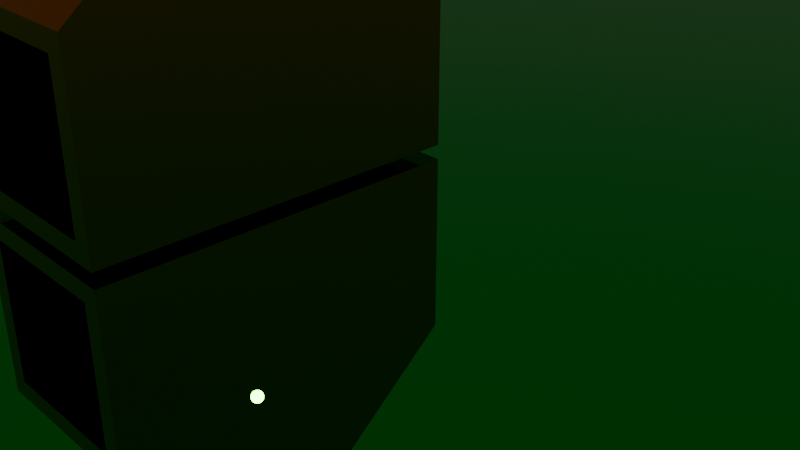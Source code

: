 # Source: saad_workshop.blend  (saved by Blender 4.1.24; exported with 4.5.12 LTS)
import bpy
from mathutils import Matrix  # noqa: F401  (used for matrix-valued properties, if any)

bpy.ops.wm.read_factory_settings(use_empty=True)
scene = bpy.context.scene
scene.name = 'Scene'

# ---- collections
col_collection = bpy.data.collections.new('Collection'); scene.collection.children.link(col_collection)

# ---- materials (node trees are filled in below, after node groups)
mat_material = bpy.data.materials.new('Material')
mat_material.alpha_threshold = 0.0
mat_material.use_transparent_shadow = False
mat_material.roughness = 0.5
mat_material.line_color = (0.0, 0.0, 0.0, 1.0)
mat_material_004 = bpy.data.materials.new('Material.004')
mat_material_004.use_transparent_shadow = False
mat_material_001 = bpy.data.materials.new('Material.001')
mat_material_001.use_transparent_shadow = False
mat_material_003 = bpy.data.materials.new('Material.003')
mat_material_003.use_transparent_shadow = False

# ---- material node trees
mat_material.use_nodes = True; mat_material.node_tree.nodes.clear()
_N = mat_material.node_tree.nodes; _L = mat_material.node_tree.links
n0 = _N.new('ShaderNodeOutputMaterial'); n0.name = 'Material Output'; n0.location = (300, 300)
n1 = _N.new('ShaderNodeBsdfPrincipled'); n1.name = 'Principled BSDF'; n1.location = (10, 300)
n1.inputs[0].default_value = (0.8009, 0.2297, 0.0, 1.0)
n1.inputs[1].default_value = 1.0
n1.inputs[2].default_value = 0.0
n1.inputs[3].default_value = 1.45
_L.new(n1.outputs[0], n0.inputs[0])
n0.is_active_output = True
mat_material_004.use_nodes = True; mat_material_004.node_tree.nodes.clear()
_N = mat_material_004.node_tree.nodes; _L = mat_material_004.node_tree.links
n0 = _N.new('ShaderNodeBsdfPrincipled'); n0.name = 'Principled BSDF'; n0.location = (10, 300)
n0.inputs[0].default_value = (0.8013, 0.7691, 0.729, 1.0)
n0.inputs[1].default_value = 1.0
n0.inputs[2].default_value = 0.0
n1 = _N.new('ShaderNodeOutputMaterial'); n1.name = 'Material Output'; n1.location = (300, 300)
_L.new(n0.outputs[0], n1.inputs[0])
n1.is_active_output = True
mat_material_001.use_nodes = True; mat_material_001.node_tree.nodes.clear()
_N = mat_material_001.node_tree.nodes; _L = mat_material_001.node_tree.links
n0 = _N.new('ShaderNodeBsdfPrincipled'); n0.name = 'Principled BSDF'; n0.location = (10, 300)
n0.inputs[0].default_value = (0.00494, 0.8004, 0.0433, 1.0)
n0.inputs[1].default_value = 1.0
n0.inputs[2].default_value = 0.0
n1 = _N.new('ShaderNodeOutputMaterial'); n1.name = 'Material Output'; n1.location = (300, 300)
_L.new(n0.outputs[0], n1.inputs[0])
n1.is_active_output = True
mat_material_003.use_nodes = True; mat_material_003.node_tree.nodes.clear()
_N = mat_material_003.node_tree.nodes; _L = mat_material_003.node_tree.links
n0 = _N.new('ShaderNodeBsdfPrincipled'); n0.name = 'Principled BSDF'; n0.location = (10, 300)
n0.inputs[0].default_value = (0.0, 0.0, 0.0, 1.0)
n0.inputs[1].default_value = 0.8346
n0.inputs[2].default_value = 0.0
n1 = _N.new('ShaderNodeOutputMaterial'); n1.name = 'Material Output'; n1.location = (300, 300)
_L.new(n0.outputs[0], n1.inputs[0])
n1.is_active_output = True

# ---- world
world_world = bpy.data.worlds.new('World'); scene.world = world_world
world_world.use_nodes = True; world_world.node_tree.nodes.clear()
_N = world_world.node_tree.nodes; _L = world_world.node_tree.links
n0 = _N.new('ShaderNodeOutputWorld'); n0.name = 'World Output'; n0.location = (300, 300)
n1 = _N.new('ShaderNodeBackground'); n1.name = 'Background'; n1.location = (10, 300)
n1.inputs[0].default_value = (0.05088, 0.05088, 0.05088, 1.0)
_L.new(n1.outputs[0], n0.inputs[0])
n0.is_active_output = True
world_world.color = (0.05088, 0.05088, 0.05088)
world_world.use_sun_shadow = False
world_world.sun_shadow_jitter_overblur = 0.0

# ---- cameras
cam_camera = bpy.data.cameras.new('Camera')
cam_camera.clip_end = 100.0
cam_camera.ortho_scale = 7.314

# ---- lights
light_light = bpy.data.lights.new('Light', 'POINT')
light_light.transmission_factor = 0.0
light_light.energy = 1000.0
light_light.shadow_soft_size = 0.1
light_light.shadow_maximum_resolution = 0.006
light_light.use_absolute_resolution = True

# ---- meshes
me_cube = bpy.data.meshes.new('Cube')
me_cube.from_pydata([(0.7803, 1.0, 0.7803), (0.7803, 1.0, -0.7803), (1.0, -1.0, 2.668), (1.0, -1.0, -1.0), (-0.7803, 1.0, 0.7803), (-0.7803, 1.0, -0.7803), (-1.0, -1.0, 2.668), (-1.0, -1.0, -1.0), (-0.7908, -2.955, -0.7908), (-0.7908, -2.955, 0.7908), (0.7908, -2.955, 0.7908), (0.7908, -2.955, -0.7908), (-1.0, -2.955, -1.0), (-1.0, -2.955, 1.0), (1.0, -2.955, 1.0), (1.0, -2.955, -1.0), (-0.7908, -0.525, -0.7908), (-0.7908, -0.525, 0.7908), (0.7908, -0.525, 0.7908), (0.7908, -0.525, -0.7908), (-0.7908, -1.663, -0.7908), (-0.7908, -1.663, 0.7908), (0.7908, -1.663, 0.7908), (0.7908, -1.663, -0.7908), (-0.7908, -1.652, -0.7908), (-0.7908, -1.652, 0.7908), (0.7908, -1.652, 0.7908), (0.7908, -1.652, -0.7908), (-0.7908, -1.652, -0.03279), (-0.7908, -1.652, 0.03279), (0.7908, -1.652, 0.03279), (0.7908, -1.652, -0.03279), (-0.03279, -1.652, 0.7908), (0.03279, -1.652, 0.7908), (0.03279, -1.652, -0.7908), (-0.03279, -1.652, -0.7908), (-0.03279, -1.652, 0.03279), (-0.03279, -1.652, -0.03279), (0.03279, -1.652, -0.03279), (0.03279, -1.652, 0.03279), (1.0, 1.0, -1.0), (-1.0, 1.0, -1.0), (1.0, 1.0, 1.0), (-1.0, 1.0, 1.0), (-0.05774, 1.0, -0.7803), (0.05774, 1.0, -0.7803), (0.7803, 1.0, -0.05774), (0.7803, 1.0, 0.05774), (-0.7803, 1.0, 0.05774), (-0.7803, 1.0, -0.05774), (0.05774, 1.0, 0.7803), (-0.05774, 1.0, 0.7803), (0.05774, 1.0, 0.05774), (0.05774, 1.0, -0.05774), (-0.05774, 1.0, -0.05774), (-0.05774, 1.0, 0.05774), (-1.0, -1.6, -1.0), (-1.0, -2.262, -1.0), (-1.0, -1.6, 0.1923), (-1.0, -2.262, 0.1922), (-0.8232, -1.6, -1.0), (-0.8232, -2.262, -1.0), (-0.8232, -1.6, 0.1923), (-0.8232, -2.262, 0.1922)], [], [(42, 43, 6, 2), (6, 7, 56, 58, 59, 57, 12, 13), (7, 6, 43, 41), (41, 40, 3, 7), (40, 42, 2, 3), (4, 48, 49, 5, 41, 43), (11, 10, 18, 19), (7, 3, 15, 12, 57, 56), (2, 6, 13, 14), (3, 2, 14, 15), (8, 9, 13, 12), (10, 11, 15, 14), (9, 10, 14, 13), (11, 8, 12, 15), (18, 17, 21, 22), (10, 9, 17, 18), (9, 8, 16, 17), (8, 11, 19, 16), (17, 16, 20, 21), (16, 19, 23, 20), (19, 18, 22, 23), (20, 23, 27, 34, 35, 24), (23, 22, 26, 30, 31, 27), (22, 21, 25, 32, 33, 26), (36, 37, 38, 39), (36, 29, 28, 37), (30, 39, 38, 31), (37, 35, 34, 38), (32, 36, 39, 33), (21, 20, 24, 28, 29, 25), (1, 46, 47, 0, 42, 40), (5, 44, 45, 1, 40, 41), (0, 50, 51, 4, 43, 42), (52, 53, 54, 55), (52, 47, 46, 53), (48, 55, 54, 49), (53, 45, 44, 54), (50, 52, 55, 51), (61, 63, 62, 60), (59, 58, 62, 63), (56, 57, 61, 60), (57, 59, 63, 61), (58, 56, 60, 62)])
me_cube.polygons.foreach_set('material_index', [0, 0, 0, 0, 0, 0, 0, 0, 0, 0, 0, 0, 0, 0, 0, 0, 0, 0, 0, 0, 0, 0, 0, 0, 0, 0, 0, 0, 0, 0, 0, 0, 0, 0, 0, 0, 0, 0, 1, 0, 0, 0, 0])
_uv = me_cube.uv_layers.new(name='UVMap')
_uv.uv.foreach_set('vector', [0.625, 0.5, 0.875, 0.5, 0.875, 0.75, 0.625, 0.75, 0.625, 0.0, 0.375, 0.0, 0.375, 0.0, 0.4747, 0.0, 0.4966, 0.0, 0.375, 0.0, 0.375, 0.0, 0.625, 0.0, 0.375, 0.0, 0.625, 0.0, 0.625, 0.25, 0.375, 0.25, 0.125, 0.5, 0.375, 0.5, 0.375, 0.75, 0.125, 0.75, 0.375, 0.5, 0.625, 0.5, 0.625, 0.75, 0.375, 0.75, 0.5975, 0.2775, 0.5072, 0.2775, 0.4928, 0.2775, 0.4025, 0.2775, 0.375, 0.25, 0.625, 0.25, 0.4012, 0.7762, 0.5988, 0.7762, 0.5988, 0.7762, 0.4012, 0.7762, 0.125, 0.75, 0.375, 0.75, 0.375, 0.75, 0.125, 0.75, 0.125, 0.75, 0.125, 0.75, 0.625, 0.75, 0.875, 0.75, 0.875, 0.75, 0.625, 0.75, 0.375, 0.75, 0.625, 0.75, 0.625, 0.75, 0.375, 0.75, 0.4012, 0.9738, 0.5988, 0.9738, 0.625, 1.0, 0.375, 1.0, 0.5988, 0.7762, 0.4012, 0.7762, 0.375, 0.75, 0.625, 0.75, 0.5988, 0.9738, 0.5988, 0.7762, 0.625, 0.75, 0.625, 1.0, 0.4012, 0.7762, 0.4012, 0.9738, 0.375, 1.0, 0.375, 0.75, 0.5988, 0.7762, 0.5988, 0.9738, 0.5988, 0.9738, 0.5988, 0.7762, 0.5988, 0.7762, 0.5988, 0.9738, 0.5988, 0.9738, 0.5988, 0.7762, 0.5988, 0.9738, 0.4012, 0.9738, 0.4012, 0.9738, 0.5988, 0.9738, 0.4012, 0.9738, 0.4012, 0.7762, 0.4012, 0.7762, 0.4012, 0.9738, 0.5988, 0.9738, 0.4012, 0.9738, 0.4012, 0.9738, 0.5988, 0.9738, 0.4012, 0.9738, 0.4012, 0.7762, 0.4012, 0.7762, 0.4012, 0.9738, 0.4012, 0.7762, 0.5988, 0.7762, 0.5988, 0.7762, 0.4012, 0.7762, 0.4012, 0.9738, 0.4012, 0.7762, 0.4012, 0.7762, 0.4012, 0.8709, 0.4012, 0.8791, 0.4012, 0.9738, 0.4012, 0.7762, 0.5988, 0.7762, 0.5988, 0.7762, 0.5041, 0.7762, 0.4959, 0.7762, 0.4012, 0.7762, 0.5988, 0.7762, 0.5988, 0.9738, 0.5988, 0.9738, 0.5988, 0.8791, 0.5988, 0.8709, 0.5988, 0.7762, 0.5041, 0.8791, 0.4959, 0.8791, 0.4959, 0.8709, 0.5041, 0.8709, 0.5041, 0.8791, 0.5041, 0.9738, 0.4959, 0.9738, 0.4959, 0.8791, 0.5041, 0.7762, 0.5041, 0.8709, 0.4959, 0.8709, 0.4959, 0.7762, 0.4959, 0.8791, 0.4012, 0.8791, 0.4012, 0.8709, 0.4959, 0.8709, 0.5988, 0.8791, 0.5041, 0.8791, 0.5041, 0.8709, 0.5988, 0.8709, 0.5988, 0.9738, 0.4012, 0.9738, 0.4012, 0.9738, 0.4959, 0.9738, 0.5041, 0.9738, 0.5988, 0.9738, 0.4025, 0.4725, 0.4928, 0.4725, 0.5072, 0.4725, 0.5975, 0.4725, 0.625, 0.5, 0.375, 0.5, 0.4025, 0.2775, 0.4025, 0.3678, 0.4025, 0.3822, 0.4025, 0.4725, 0.375, 0.5, 0.375, 0.25, 0.5975, 0.4725, 0.5975, 0.3822, 0.5975, 0.3678, 0.5975, 0.2775, 0.625, 0.25, 0.625, 0.5, 0.5072, 0.3822, 0.4928, 0.3822, 0.4928, 0.3678, 0.5072, 0.3678, 0.5072, 0.3822, 0.5072, 0.4725, 0.4928, 0.4725, 0.4928, 0.3822, 0.5072, 0.2775, 0.5072, 0.3678, 0.4928, 0.3678, 0.4928, 0.2775, 0.4928, 0.3822, 0.4025, 0.3822, 0.4025, 0.3678, 0.4928, 0.3678, 0.5975, 0.3822, 0.5072, 0.3822, 0.5072, 0.3678, 0.5975, 0.3678, 0.375, 0.0, 0.4966, 0.0, 0.4747, 0.0, 0.375, 0.0, 0.4966, 0.0, 0.4747, 0.0, 0.4747, 0.0, 0.4966, 0.0, 0.125, 0.75, 0.125, 0.75, 0.125, 0.75, 0.125, 0.75, 0.375, 0.0, 0.4966, 0.0, 0.4966, 0.0, 0.375, 0.0, 0.4747, 0.0, 0.375, 0.0, 0.375, 0.0, 0.4747, 0.0])
me_cube.materials.append(mat_material)
me_cube.materials.append(mat_material_004)
me_cube.use_mirror_vertex_groups = False
me_cube.update()
me_plane = bpy.data.meshes.new('Plane')
me_plane.from_pydata([(-1.0, -1.0, 0.0), (1.0, -1.0, 0.0), (-1.0, 1.0, 0.0), (1.0, 1.0, 0.0)], [], [(0, 1, 3, 2)])
_uv = me_plane.uv_layers.new(name='UVMap')
_uv.uv.foreach_set('vector', [0.0, 0.0, 1.0, 0.0, 1.0, 1.0, 0.0, 1.0])
me_plane.materials.append(mat_material_001)
me_plane.update()
me_cylinder = bpy.data.meshes.new('Cylinder')
me_cylinder.from_pydata([(0.0, 1.0, -1.0), (0.0, 1.0, 1.0), (0.1951, 0.9808, -1.0), (0.1951, 0.9808, 1.0), (0.3827, 0.9239, -1.0), (0.3827, 0.9239, 1.0), (0.5556, 0.8315, -1.0), (0.5556, 0.8315, 1.0), (0.7071, 0.7071, -1.0), (0.7071, 0.7071, 1.0), (0.8315, 0.5556, -1.0), (0.8315, 0.5556, 1.0), (0.9239, 0.3827, -1.0), (0.9239, 0.3827, 1.0), (0.9808, 0.1951, -1.0), (0.9808, 0.1951, 1.0), (1.0, 0.0, -1.0), (1.0, 0.0, 1.0), (0.9808, -0.1951, -1.0), (0.9808, -0.1951, 1.0), (0.9239, -0.3827, -1.0), (0.9239, -0.3827, 1.0), (0.8315, -0.5556, -1.0), (0.8315, -0.5556, 1.0), (0.7071, -0.7071, -1.0), (0.7071, -0.7071, 1.0), (0.5556, -0.8315, -1.0), (0.5556, -0.8315, 1.0), (0.3827, -0.9239, -1.0), (0.3827, -0.9239, 1.0), (0.1951, -0.9808, -1.0), (0.1951, -0.9808, 1.0), (0.0, -1.0, -1.0), (0.0, -1.0, 1.0), (-0.1951, -0.9808, -1.0), (-0.1951, -0.9808, 1.0), (-0.3827, -0.9239, -1.0), (-0.3827, -0.9239, 1.0), (-0.5556, -0.8315, -1.0), (-0.5556, -0.8315, 1.0), (-0.7071, -0.7071, -1.0), (-0.7071, -0.7071, 1.0), (-0.8315, -0.5556, -1.0), (-0.8315, -0.5556, 1.0), (-0.9239, -0.3827, -1.0), (-0.9239, -0.3827, 1.0), (-0.9808, -0.1951, -1.0), (-0.9808, -0.1951, 1.0), (-1.0, 0.0, -1.0), (-1.0, 0.0, 1.0), (-0.9808, 0.1951, -1.0), (-0.9808, 0.1951, 1.0), (-0.9239, 0.3827, -1.0), (-0.9239, 0.3827, 1.0), (-0.8315, 0.5556, -1.0), (-0.8315, 0.5556, 1.0), (-0.7071, 0.7071, -1.0), (-0.7071, 0.7071, 1.0), (-0.5556, 0.8315, -1.0), (-0.5556, 0.8315, 1.0), (-0.3827, 0.9239, -1.0), (-0.3827, 0.9239, 1.0), (-0.1951, 0.9808, -1.0), (-0.1951, 0.9808, 1.0)], [], [(0, 1, 3, 2), (2, 3, 5, 4), (4, 5, 7, 6), (6, 7, 9, 8), (8, 9, 11, 10), (10, 11, 13, 12), (12, 13, 15, 14), (14, 15, 17, 16), (16, 17, 19, 18), (18, 19, 21, 20), (20, 21, 23, 22), (22, 23, 25, 24), (24, 25, 27, 26), (26, 27, 29, 28), (28, 29, 31, 30), (30, 31, 33, 32), (32, 33, 35, 34), (34, 35, 37, 36), (36, 37, 39, 38), (38, 39, 41, 40), (40, 41, 43, 42), (42, 43, 45, 44), (44, 45, 47, 46), (46, 47, 49, 48), (48, 49, 51, 50), (50, 51, 53, 52), (52, 53, 55, 54), (54, 55, 57, 56), (56, 57, 59, 58), (58, 59, 61, 60), (3, 1, 63, 61, 59, 57, 55, 53, 51, 49, 47, 45, 43, 41, 39, 37, 35, 33, 31, 29, 27, 25, 23, 21, 19, 17, 15, 13, 11, 9, 7, 5), (60, 61, 63, 62), (62, 63, 1, 0), (0, 2, 4, 6, 8, 10, 12, 14, 16, 18, 20, 22, 24, 26, 28, 30, 32, 34, 36, 38, 40, 42, 44, 46, 48, 50, 52, 54, 56, 58, 60, 62)])
_uv = me_cylinder.uv_layers.new(name='UVMap')
_uv.uv.foreach_set('vector', [1.0, 0.5, 1.0, 1.0, 0.9688, 1.0, 0.9688, 0.5, 0.9688, 0.5, 0.9688, 1.0, 0.9375, 1.0, 0.9375, 0.5, 0.9375, 0.5, 0.9375, 1.0, 0.9062, 1.0, 0.9062, 0.5, 0.9062, 0.5, 0.9062, 1.0, 0.875, 1.0, 0.875, 0.5, 0.875, 0.5, 0.875, 1.0, 0.8438, 1.0, 0.8438, 0.5, 0.8438, 0.5, 0.8438, 1.0, 0.8125, 1.0, 0.8125, 0.5, 0.8125, 0.5, 0.8125, 1.0, 0.7812, 1.0, 0.7812, 0.5, 0.7812, 0.5, 0.7812, 1.0, 0.75, 1.0, 0.75, 0.5, 0.75, 0.5, 0.75, 1.0, 0.7188, 1.0, 0.7188, 0.5, 0.7188, 0.5, 0.7188, 1.0, 0.6875, 1.0, 0.6875, 0.5, 0.6875, 0.5, 0.6875, 1.0, 0.6562, 1.0, 0.6562, 0.5, 0.6562, 0.5, 0.6562, 1.0, 0.625, 1.0, 0.625, 0.5, 0.625, 0.5, 0.625, 1.0, 0.5938, 1.0, 0.5938, 0.5, 0.5938, 0.5, 0.5938, 1.0, 0.5625, 1.0, 0.5625, 0.5, 0.5625, 0.5, 0.5625, 1.0, 0.5312, 1.0, 0.5312, 0.5, 0.5312, 0.5, 0.5312, 1.0, 0.5, 1.0, 0.5, 0.5, 0.5, 0.5, 0.5, 1.0, 0.4688, 1.0, 0.4688, 0.5, 0.4688, 0.5, 0.4688, 1.0, 0.4375, 1.0, 0.4375, 0.5, 0.4375, 0.5, 0.4375, 1.0, 0.4062, 1.0, 0.4062, 0.5, 0.4062, 0.5, 0.4062, 1.0, 0.375, 1.0, 0.375, 0.5, 0.375, 0.5, 0.375, 1.0, 0.3438, 1.0, 0.3438, 0.5, 0.3438, 0.5, 0.3438, 1.0, 0.3125, 1.0, 0.3125, 0.5, 0.3125, 0.5, 0.3125, 1.0, 0.2812, 1.0, 0.2812, 0.5, 0.2812, 0.5, 0.2812, 1.0, 0.25, 1.0, 0.25, 0.5, 0.25, 0.5, 0.25, 1.0, 0.2188, 1.0, 0.2188, 0.5, 0.2188, 0.5, 0.2188, 1.0, 0.1875, 1.0, 0.1875, 0.5, 0.1875, 0.5, 0.1875, 1.0, 0.1562, 1.0, 0.1562, 0.5, 0.1562, 0.5, 0.1562, 1.0, 0.125, 1.0, 0.125, 0.5, 0.125, 0.5, 0.125, 1.0, 0.09375, 1.0, 0.09375, 0.5, 0.09375, 0.5, 0.09375, 1.0, 0.0625, 1.0, 0.0625, 0.5, 0.2968, 0.4854, 0.25, 0.49, 0.2032, 0.4854, 0.1582, 0.4717, 0.1167, 0.4496, 0.08029, 0.4197, 0.05045, 0.3833, 0.02827, 0.3418, 0.01461, 0.2968, 0.01, 0.25, 0.01461, 0.2032, 0.02827, 0.1582, 0.05045, 0.1167, 0.08029, 0.08029, 0.1167, 0.05045, 0.1582, 0.02827, 0.2032, 0.01461, 0.25, 0.01, 0.2968, 0.01461, 0.3418, 0.02827, 0.3833, 0.05045, 0.4197, 0.08029, 0.4496, 0.1167, 0.4717, 0.1582, 0.4854, 0.2032, 0.49, 0.25, 0.4854, 0.2968, 0.4717, 0.3418, 0.4496, 0.3833, 0.4197, 0.4197, 0.3833, 0.4496, 0.3418, 0.4717, 0.0625, 0.5, 0.0625, 1.0, 0.03125, 1.0, 0.03125, 0.5, 0.03125, 0.5, 0.03125, 1.0, 0.0, 1.0, 0.0, 0.5, 0.75, 0.49, 0.7968, 0.4854, 0.8418, 0.4717, 0.8833, 0.4496, 0.9197, 0.4197, 0.9496, 0.3833, 0.9717, 0.3418, 0.9854, 0.2968, 0.99, 0.25, 0.9854, 0.2032, 0.9717, 0.1582, 0.9496, 0.1167, 0.9197, 0.08029, 0.8833, 0.05045, 0.8418, 0.02827, 0.7968, 0.01461, 0.75, 0.01, 0.7032, 0.01461, 0.6582, 0.02827, 0.6167, 0.05045, 0.5803, 0.08029, 0.5504, 0.1167, 0.5283, 0.1582, 0.5146, 0.2032, 0.51, 0.25, 0.5146, 0.2968, 0.5283, 0.3418, 0.5504, 0.3833, 0.5803, 0.4197, 0.6167, 0.4496, 0.6582, 0.4717, 0.7032, 0.4854])
me_cylinder.materials.append(mat_material_003)
me_cylinder.update()

# ---- objects
ob_cube = bpy.data.objects.new('Cube', me_cube)
ob_light = bpy.data.objects.new('Light', light_light)
ob_camera = bpy.data.objects.new('Camera', cam_camera)
ob_plane = bpy.data.objects.new('Plane', me_plane)
ob_cylinder = bpy.data.objects.new('Cylinder', me_cylinder)

# ---- transforms, parenting, visibility, modifiers, constraints
ob_cube.location = (-1.057, -0.3968, 1.619)
ob_cube.lock_rotations_4d = False
ob_cube.empty_display_type = 'ARROWS'
ob_cube.lineart.crease_threshold = 0.0
ob_light.location = (4.076, 1.005, 5.904)
ob_light.rotation_euler = (0.6503, 0.05522, 1.866)
ob_light.lock_rotations_4d = False
ob_light.empty_display_type = 'ARROWS'
ob_light.color = (0.0, 0.0, 0.0, 0.0)
ob_light.lineart.crease_threshold = 0.0
ob_camera.location = (7.359, -6.926, 4.958)
ob_camera.rotation_euler = (1.109, 0.0, 0.8149)
ob_camera.lock_rotations_4d = False
ob_camera.empty_display_type = 'ARROWS'
ob_camera.color = (0.0, 0.0, 0.0, 0.0)
ob_camera.display_type = 'WIRE'
ob_camera.lineart.crease_threshold = 0.0
ob_plane.location = (-0.2294, 0.1468, 0.5404)
ob_plane.scale = (8.747, 8.747, 8.747)
ob_cylinder.location = (-1.128, -2.275, 3.982)
ob_cylinder.scale = (0.3204, 0.3045, 1.0)

# ---- collection membership
col_collection.objects.link(ob_cube)
col_collection.objects.link(ob_light)
col_collection.objects.link(ob_camera)
col_collection.objects.link(ob_plane)
col_collection.objects.link(ob_cylinder)

# ---- scene / render settings (as saved in the file)
scene.camera = ob_camera
scene.frame_start = 1; scene.frame_end = 250; scene.frame_set(1)
scene.render.engine = 'BLENDER_EEVEE_NEXT'
scene.cycles.sampling_pattern = 'TABULATED_SOBOL'
scene.eevee.ray_tracing_options.trace_max_roughness = 0.0
bpy.context.view_layer.update()
